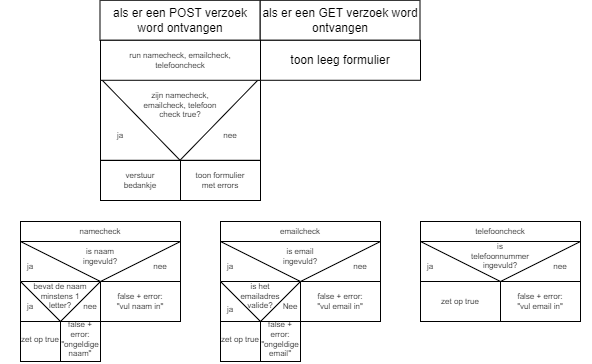

The diagram above was exported from draw.io. Its source (the exported page's mxGraphModel, read from the mxfile embedded in the PNG):
<mxGraphModel dx="960" dy="707" grid="1" gridSize="10" guides="1" tooltips="1" connect="1" arrows="1" fold="1" page="1" pageScale="1" pageWidth="700" pageHeight="100" math="0" shadow="0">
  <root>
    <mxCell id="0" />
    <mxCell id="1" parent="0" />
    <mxCell id="5" value="als er een GET verzoek word ontvangen" style="rounded=0;whiteSpace=wrap;html=1;" vertex="1" parent="1">
      <mxGeometry x="359.5" y="38.78" width="160" height="40" as="geometry" />
    </mxCell>
    <mxCell id="7" value="als er een POST verzoek word ontvangen" style="rounded=0;whiteSpace=wrap;html=1;" vertex="1" parent="1">
      <mxGeometry x="199.5" y="38.78" width="160" height="40" as="geometry" />
    </mxCell>
    <mxCell id="8" value="toon leeg formulier" style="rounded=0;whiteSpace=wrap;html=1;" vertex="1" parent="1">
      <mxGeometry x="360" y="78.78" width="160" height="40" as="geometry" />
    </mxCell>
    <mxCell id="9" value="" style="rounded=0;whiteSpace=wrap;html=1;" vertex="1" parent="1">
      <mxGeometry x="120" y="280" width="160" height="80" as="geometry" />
    </mxCell>
    <mxCell id="10" value="" style="rounded=0;whiteSpace=wrap;html=1;" vertex="1" parent="1">
      <mxGeometry x="120" y="320" width="160" height="40" as="geometry" />
    </mxCell>
    <mxCell id="11" value="" style="triangle;whiteSpace=wrap;html=1;rotation=90;" vertex="1" parent="1">
      <mxGeometry x="180" y="220" width="40" height="160" as="geometry" />
    </mxCell>
    <mxCell id="15" value="is naam ingevuld?" style="text;html=1;strokeColor=none;fillColor=none;align=center;verticalAlign=middle;whiteSpace=wrap;rounded=0;fontSize=8;" vertex="1" parent="1">
      <mxGeometry x="170" y="280" width="60" height="30" as="geometry" />
    </mxCell>
    <mxCell id="17" value="nee" style="text;html=1;strokeColor=none;fillColor=none;align=center;verticalAlign=middle;whiteSpace=wrap;rounded=0;fontSize=8;" vertex="1" parent="1">
      <mxGeometry x="230" y="290" width="60" height="30" as="geometry" />
    </mxCell>
    <mxCell id="18" value="ja" style="text;html=1;strokeColor=none;fillColor=none;align=center;verticalAlign=middle;whiteSpace=wrap;rounded=0;fontSize=8;" vertex="1" parent="1">
      <mxGeometry x="100" y="290" width="60" height="30" as="geometry" />
    </mxCell>
    <mxCell id="19" value="" style="endArrow=none;html=1;fontSize=8;exitX=0.5;exitY=1;exitDx=0;exitDy=0;" edge="1" parent="1" source="10">
      <mxGeometry width="50" height="50" relative="1" as="geometry">
        <mxPoint x="270" y="350" as="sourcePoint" />
        <mxPoint x="200" y="320" as="targetPoint" />
      </mxGeometry>
    </mxCell>
    <mxCell id="20" value="false + error: &quot;vul naam in&quot;" style="text;html=1;strokeColor=none;fillColor=none;align=center;verticalAlign=middle;whiteSpace=wrap;rounded=0;fontSize=8;" vertex="1" parent="1">
      <mxGeometry x="210" y="325" width="60" height="30" as="geometry" />
    </mxCell>
    <mxCell id="22" value="" style="triangle;whiteSpace=wrap;html=1;fontSize=8;rotation=90;" vertex="1" parent="1">
      <mxGeometry x="140" y="300" width="40" height="80" as="geometry" />
    </mxCell>
    <mxCell id="23" value="bevat de naam minstens 1 letter?" style="text;html=1;strokeColor=none;fillColor=none;align=center;verticalAlign=middle;whiteSpace=wrap;rounded=0;fontSize=8;" vertex="1" parent="1">
      <mxGeometry x="130" y="320" width="60" height="30" as="geometry" />
    </mxCell>
    <mxCell id="24" value="ja" style="text;html=1;strokeColor=none;fillColor=none;align=center;verticalAlign=middle;whiteSpace=wrap;rounded=0;fontSize=8;" vertex="1" parent="1">
      <mxGeometry x="100" y="330" width="60" height="30" as="geometry" />
    </mxCell>
    <mxCell id="25" value="nee" style="text;html=1;strokeColor=none;fillColor=none;align=center;verticalAlign=middle;whiteSpace=wrap;rounded=0;fontSize=8;" vertex="1" parent="1">
      <mxGeometry x="160" y="330" width="60" height="30" as="geometry" />
    </mxCell>
    <mxCell id="27" value="" style="rounded=0;whiteSpace=wrap;html=1;fontSize=8;" vertex="1" parent="1">
      <mxGeometry x="120" y="360" width="80" height="40" as="geometry" />
    </mxCell>
    <mxCell id="30" value="" style="endArrow=none;html=1;fontSize=8;entryX=0.5;entryY=0;entryDx=0;entryDy=0;exitX=0.5;exitY=1;exitDx=0;exitDy=0;" edge="1" parent="1" source="27" target="27">
      <mxGeometry width="50" height="50" relative="1" as="geometry">
        <mxPoint x="135" y="440" as="sourcePoint" />
        <mxPoint x="185" y="390" as="targetPoint" />
      </mxGeometry>
    </mxCell>
    <mxCell id="31" value="false + error: &quot;ongeldige naam&quot;" style="text;html=1;strokeColor=none;fillColor=none;align=center;verticalAlign=middle;whiteSpace=wrap;rounded=0;fontSize=8;" vertex="1" parent="1">
      <mxGeometry x="160" y="360" width="40" height="35" as="geometry" />
    </mxCell>
    <mxCell id="32" value="zet op true" style="text;html=1;strokeColor=none;fillColor=none;align=center;verticalAlign=middle;whiteSpace=wrap;rounded=0;fontSize=8;" vertex="1" parent="1">
      <mxGeometry x="120" y="362.5" width="40" height="30" as="geometry" />
    </mxCell>
    <mxCell id="33" value="namecheck" style="rounded=0;whiteSpace=wrap;html=1;fontSize=8;" vertex="1" parent="1">
      <mxGeometry x="120" y="260" width="160" height="20" as="geometry" />
    </mxCell>
    <mxCell id="35" value="" style="rounded=0;whiteSpace=wrap;html=1;" vertex="1" parent="1">
      <mxGeometry x="320" y="280" width="160" height="80" as="geometry" />
    </mxCell>
    <mxCell id="36" value="" style="rounded=0;whiteSpace=wrap;html=1;" vertex="1" parent="1">
      <mxGeometry x="320" y="320" width="160" height="40" as="geometry" />
    </mxCell>
    <mxCell id="37" value="" style="triangle;whiteSpace=wrap;html=1;rotation=90;" vertex="1" parent="1">
      <mxGeometry x="380" y="220" width="40" height="160" as="geometry" />
    </mxCell>
    <mxCell id="38" value="is email ingevuld?" style="text;html=1;strokeColor=none;fillColor=none;align=center;verticalAlign=middle;whiteSpace=wrap;rounded=0;fontSize=8;" vertex="1" parent="1">
      <mxGeometry x="370" y="280" width="60" height="30" as="geometry" />
    </mxCell>
    <mxCell id="39" value="nee" style="text;html=1;strokeColor=none;fillColor=none;align=center;verticalAlign=middle;whiteSpace=wrap;rounded=0;fontSize=8;" vertex="1" parent="1">
      <mxGeometry x="430" y="290" width="60" height="30" as="geometry" />
    </mxCell>
    <mxCell id="40" value="" style="endArrow=none;html=1;fontSize=8;exitX=0.5;exitY=1;exitDx=0;exitDy=0;" edge="1" parent="1" source="36">
      <mxGeometry width="50" height="50" relative="1" as="geometry">
        <mxPoint x="470" y="350" as="sourcePoint" />
        <mxPoint x="400" y="320" as="targetPoint" />
      </mxGeometry>
    </mxCell>
    <mxCell id="41" value="false + error: &quot;vul email in&quot;" style="text;html=1;strokeColor=none;fillColor=none;align=center;verticalAlign=middle;whiteSpace=wrap;rounded=0;fontSize=8;" vertex="1" parent="1">
      <mxGeometry x="410" y="325" width="60" height="30" as="geometry" />
    </mxCell>
    <mxCell id="42" value="" style="triangle;whiteSpace=wrap;html=1;fontSize=8;rotation=90;" vertex="1" parent="1">
      <mxGeometry x="340" y="300" width="40" height="80" as="geometry" />
    </mxCell>
    <mxCell id="43" value="is het emailadres valide?" style="text;html=1;strokeColor=none;fillColor=none;align=center;verticalAlign=middle;whiteSpace=wrap;rounded=0;fontSize=8;" vertex="1" parent="1">
      <mxGeometry x="330" y="320" width="60" height="30" as="geometry" />
    </mxCell>
    <mxCell id="44" value="Nee" style="text;html=1;strokeColor=none;fillColor=none;align=center;verticalAlign=middle;whiteSpace=wrap;rounded=0;fontSize=8;" vertex="1" parent="1">
      <mxGeometry x="360" y="330" width="60" height="30" as="geometry" />
    </mxCell>
    <mxCell id="45" value="" style="rounded=0;whiteSpace=wrap;html=1;fontSize=8;" vertex="1" parent="1">
      <mxGeometry x="320" y="360" width="80" height="40" as="geometry" />
    </mxCell>
    <mxCell id="46" value="" style="endArrow=none;html=1;fontSize=8;entryX=0.5;entryY=0;entryDx=0;entryDy=0;exitX=0.5;exitY=1;exitDx=0;exitDy=0;" edge="1" parent="1" source="45" target="45">
      <mxGeometry width="50" height="50" relative="1" as="geometry">
        <mxPoint x="335" y="440" as="sourcePoint" />
        <mxPoint x="385" y="390" as="targetPoint" />
      </mxGeometry>
    </mxCell>
    <mxCell id="47" value="false + error: &quot;ongeldige email&quot;" style="text;html=1;strokeColor=none;fillColor=none;align=center;verticalAlign=middle;whiteSpace=wrap;rounded=0;fontSize=8;" vertex="1" parent="1">
      <mxGeometry x="360" y="360" width="40" height="35" as="geometry" />
    </mxCell>
    <mxCell id="48" value="zet op true" style="text;html=1;strokeColor=none;fillColor=none;align=center;verticalAlign=middle;whiteSpace=wrap;rounded=0;fontSize=8;" vertex="1" parent="1">
      <mxGeometry x="320" y="362.5" width="40" height="30" as="geometry" />
    </mxCell>
    <mxCell id="49" value="emailcheck" style="rounded=0;whiteSpace=wrap;html=1;fontSize=8;" vertex="1" parent="1">
      <mxGeometry x="320" y="260" width="160" height="20" as="geometry" />
    </mxCell>
    <mxCell id="50" value="ja" style="text;html=1;strokeColor=none;fillColor=none;align=center;verticalAlign=middle;whiteSpace=wrap;rounded=0;fontSize=8;" vertex="1" parent="1">
      <mxGeometry x="300" y="290" width="60" height="30" as="geometry" />
    </mxCell>
    <mxCell id="51" value="ja" style="text;html=1;strokeColor=none;fillColor=none;align=center;verticalAlign=middle;whiteSpace=wrap;rounded=0;fontSize=8;" vertex="1" parent="1">
      <mxGeometry x="300" y="332.5" width="60" height="30" as="geometry" />
    </mxCell>
    <mxCell id="52" value="" style="rounded=0;whiteSpace=wrap;html=1;" vertex="1" parent="1">
      <mxGeometry x="520" y="280" width="160" height="80" as="geometry" />
    </mxCell>
    <mxCell id="53" value="" style="rounded=0;whiteSpace=wrap;html=1;" vertex="1" parent="1">
      <mxGeometry x="520" y="320" width="160" height="40" as="geometry" />
    </mxCell>
    <mxCell id="54" value="" style="triangle;whiteSpace=wrap;html=1;rotation=90;" vertex="1" parent="1">
      <mxGeometry x="580" y="220" width="40" height="160" as="geometry" />
    </mxCell>
    <mxCell id="55" value="is telefoonnummer ingevuld?" style="text;html=1;strokeColor=none;fillColor=none;align=center;verticalAlign=middle;whiteSpace=wrap;rounded=0;fontSize=8;" vertex="1" parent="1">
      <mxGeometry x="570" y="280" width="60" height="30" as="geometry" />
    </mxCell>
    <mxCell id="56" value="nee" style="text;html=1;strokeColor=none;fillColor=none;align=center;verticalAlign=middle;whiteSpace=wrap;rounded=0;fontSize=8;" vertex="1" parent="1">
      <mxGeometry x="630" y="290" width="60" height="30" as="geometry" />
    </mxCell>
    <mxCell id="57" value="" style="endArrow=none;html=1;fontSize=8;exitX=0.5;exitY=1;exitDx=0;exitDy=0;" edge="1" parent="1" source="53">
      <mxGeometry width="50" height="50" relative="1" as="geometry">
        <mxPoint x="670" y="350" as="sourcePoint" />
        <mxPoint x="600" y="320" as="targetPoint" />
      </mxGeometry>
    </mxCell>
    <mxCell id="58" value="false + error: &quot;vul email in&quot;" style="text;html=1;strokeColor=none;fillColor=none;align=center;verticalAlign=middle;whiteSpace=wrap;rounded=0;fontSize=8;" vertex="1" parent="1">
      <mxGeometry x="610" y="325" width="60" height="30" as="geometry" />
    </mxCell>
    <mxCell id="66" value="telefooncheck" style="rounded=0;whiteSpace=wrap;html=1;fontSize=8;" vertex="1" parent="1">
      <mxGeometry x="520" y="260" width="160" height="20" as="geometry" />
    </mxCell>
    <mxCell id="67" value="ja" style="text;html=1;strokeColor=none;fillColor=none;align=center;verticalAlign=middle;whiteSpace=wrap;rounded=0;fontSize=8;" vertex="1" parent="1">
      <mxGeometry x="500" y="290" width="60" height="30" as="geometry" />
    </mxCell>
    <mxCell id="70" value="zet op true" style="text;html=1;strokeColor=none;fillColor=none;align=center;verticalAlign=middle;whiteSpace=wrap;rounded=0;fontSize=8;" vertex="1" parent="1">
      <mxGeometry x="530" y="325" width="60" height="30" as="geometry" />
    </mxCell>
    <mxCell id="79" style="edgeStyle=none;html=1;fontSize=8;" edge="1" parent="1" source="76" target="78">
      <mxGeometry relative="1" as="geometry" />
    </mxCell>
    <mxCell id="76" value="" style="rounded=0;whiteSpace=wrap;html=1;fontSize=8;" vertex="1" parent="1">
      <mxGeometry x="200" y="118.78" width="160" height="80" as="geometry" />
    </mxCell>
    <mxCell id="78" value="" style="triangle;whiteSpace=wrap;html=1;fontSize=8;rotation=90;" vertex="1" parent="1">
      <mxGeometry x="239.13" y="79.88" width="80.75" height="157" as="geometry" />
    </mxCell>
    <mxCell id="81" value="zijn namecheck, emailcheck, telefoon check true?" style="text;html=1;strokeColor=none;fillColor=none;align=center;verticalAlign=middle;whiteSpace=wrap;rounded=0;fontSize=8;" vertex="1" parent="1">
      <mxGeometry x="239.88" y="118.78" width="80" height="50" as="geometry" />
    </mxCell>
    <mxCell id="82" value="ja" style="text;html=1;strokeColor=none;fillColor=none;align=center;verticalAlign=middle;whiteSpace=wrap;rounded=0;fontSize=8;" vertex="1" parent="1">
      <mxGeometry x="190" y="158.78" width="60" height="30" as="geometry" />
    </mxCell>
    <mxCell id="84" value="nee" style="text;html=1;strokeColor=none;fillColor=none;align=center;verticalAlign=middle;whiteSpace=wrap;rounded=0;fontSize=8;" vertex="1" parent="1">
      <mxGeometry x="300" y="158.78" width="60" height="30" as="geometry" />
    </mxCell>
    <mxCell id="85" value="" style="rounded=0;whiteSpace=wrap;html=1;fontSize=8;" vertex="1" parent="1">
      <mxGeometry x="200" y="199" width="160" height="40" as="geometry" />
    </mxCell>
    <mxCell id="86" value="" style="endArrow=none;html=1;fontSize=8;entryX=0.5;entryY=0;entryDx=0;entryDy=0;exitX=0.5;exitY=1;exitDx=0;exitDy=0;" edge="1" parent="1" source="85" target="85">
      <mxGeometry width="50" height="50" relative="1" as="geometry">
        <mxPoint x="290" y="270" as="sourcePoint" />
        <mxPoint x="340" y="220" as="targetPoint" />
      </mxGeometry>
    </mxCell>
    <mxCell id="87" value="toon formulier met errors" style="text;html=1;strokeColor=none;fillColor=none;align=center;verticalAlign=middle;whiteSpace=wrap;rounded=0;fontSize=8;" vertex="1" parent="1">
      <mxGeometry x="290" y="204" width="60" height="30" as="geometry" />
    </mxCell>
    <mxCell id="88" value="verstuur bedankje" style="text;html=1;strokeColor=none;fillColor=none;align=center;verticalAlign=middle;whiteSpace=wrap;rounded=0;fontSize=8;" vertex="1" parent="1">
      <mxGeometry x="210" y="204" width="60" height="30" as="geometry" />
    </mxCell>
    <mxCell id="89" value="" style="rounded=0;whiteSpace=wrap;html=1;fontSize=8;" vertex="1" parent="1">
      <mxGeometry x="200" y="78.78" width="160" height="40" as="geometry" />
    </mxCell>
    <mxCell id="90" value="run namecheck, emailcheck, telefooncheck" style="text;html=1;strokeColor=none;fillColor=none;align=center;verticalAlign=middle;whiteSpace=wrap;rounded=0;fontSize=8;" vertex="1" parent="1">
      <mxGeometry x="205" y="83.78" width="150" height="30" as="geometry" />
    </mxCell>
  </root>
</mxGraphModel>